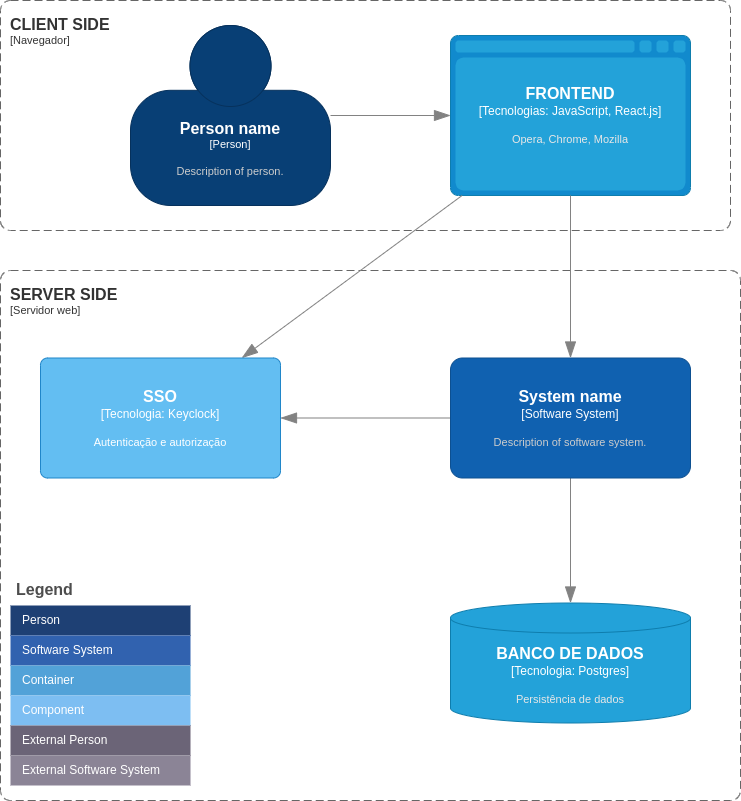

The diagram above was exported from draw.io. Its source (the exported page's mxGraphModel, read from the mxfile embedded in the PNG):
<mxGraphModel dx="2800" dy="1053" grid="1" gridSize="10" guides="1" tooltips="1" connect="1" arrows="1" fold="1" page="1" pageScale="1" pageWidth="827" pageHeight="1169" math="0" shadow="0">
  <root>
    <mxCell id="0" />
    <mxCell id="1" parent="0" />
    <object placeholders="1" c4Type="Relationship" id="4MFvpouM35pNqO39RLHE-3">
      <mxCell style="endArrow=blockThin;html=1;fontSize=10;fontColor=#404040;strokeWidth=1;endFill=1;strokeColor=#828282;elbow=vertical;metaEdit=1;endSize=14;startSize=14;jumpStyle=arc;jumpSize=16;rounded=0;edgeStyle=orthogonalEdgeStyle;" edge="1" parent="1" source="4MFvpouM35pNqO39RLHE-4" target="4MFvpouM35pNqO39RLHE-6">
        <mxGeometry width="240" relative="1" as="geometry">
          <mxPoint x="556" y="195" as="sourcePoint" />
          <mxPoint x="740" y="120" as="targetPoint" />
        </mxGeometry>
      </mxCell>
    </object>
    <object placeholders="1" c4Name="Person name" c4Type="Person" c4Description="Description of person." label="&lt;font style=&quot;font-size: 16px&quot;&gt;&lt;b&gt;%c4Name%&lt;/b&gt;&lt;/font&gt;&lt;div&gt;[%c4Type%]&lt;/div&gt;&lt;br&gt;&lt;div&gt;&lt;font style=&quot;font-size: 11px&quot;&gt;&lt;font color=&quot;#cccccc&quot;&gt;%c4Description%&lt;/font&gt;&lt;/div&gt;" id="4MFvpouM35pNqO39RLHE-4">
      <mxCell style="html=1;fontSize=11;dashed=0;whiteSpace=wrap;fillColor=#083F75;strokeColor=#06315C;fontColor=#ffffff;shape=mxgraph.c4.person2;align=center;metaEdit=1;points=[[0.5,0,0],[1,0.5,0],[1,0.75,0],[0.75,1,0],[0.5,1,0],[0.25,1,0],[0,0.75,0],[0,0.5,0]];resizable=0;" vertex="1" parent="1">
        <mxGeometry x="160" y="55" width="200" height="180" as="geometry" />
      </mxCell>
    </object>
    <object placeholders="1" c4Name="SERVER SIDE" c4Type="ContainerScopeBoundary" c4Application="Servidor web" label="&lt;font style=&quot;font-size: 16px&quot;&gt;&lt;b&gt;&lt;div style=&quot;text-align: left&quot;&gt;%c4Name%&lt;/div&gt;&lt;/b&gt;&lt;/font&gt;&lt;div style=&quot;text-align: left&quot;&gt;[%c4Application%]&lt;/div&gt;" id="4MFvpouM35pNqO39RLHE-5">
      <mxCell style="rounded=1;fontSize=11;whiteSpace=wrap;html=1;dashed=1;arcSize=20;fillColor=none;strokeColor=#666666;fontColor=#333333;labelBackgroundColor=none;align=left;verticalAlign=top;labelBorderColor=none;spacingTop=0;spacing=10;dashPattern=8 4;metaEdit=1;rotatable=0;perimeter=rectanglePerimeter;noLabel=0;labelPadding=0;allowArrows=0;connectable=0;expand=0;recursiveResize=0;editable=1;pointerEvents=0;absoluteArcSize=1;points=[[0.25,0,0],[0.5,0,0],[0.75,0,0],[1,0.25,0],[1,0.5,0],[1,0.75,0],[0.75,1,0],[0.5,1,0],[0.25,1,0],[0,0.75,0],[0,0.5,0],[0,0.25,0]];" vertex="1" parent="1">
        <mxGeometry x="30" y="300" width="740" height="530" as="geometry" />
      </mxCell>
    </object>
    <object placeholders="1" c4Type="FRONTEND" c4Container="Tecnologias" c4Technology="JavaScript, React.js" c4Description="Opera, Chrome, Mozilla" label="&lt;font style=&quot;font-size: 16px&quot;&gt;&lt;b&gt;%c4Type%&lt;/b&gt;&lt;/font&gt;&lt;div&gt;[%c4Container%:&amp;nbsp;%c4Technology%]&lt;/div&gt;&lt;br&gt;&lt;div&gt;&lt;font style=&quot;font-size: 11px&quot;&gt;&lt;font color=&quot;#E6E6E6&quot;&gt;%c4Description%&lt;/font&gt;&lt;/div&gt;" id="4MFvpouM35pNqO39RLHE-6">
      <mxCell style="shape=mxgraph.c4.webBrowserContainer2;whiteSpace=wrap;html=1;boundedLbl=1;rounded=0;labelBackgroundColor=none;strokeColor=#118ACD;fillColor=#23A2D9;strokeColor=#118ACD;strokeColor2=#0E7DAD;fontSize=12;fontColor=#ffffff;align=center;metaEdit=1;points=[[0.5,0,0],[1,0.25,0],[1,0.5,0],[1,0.75,0],[0.5,1,0],[0,0.75,0],[0,0.5,0],[0,0.25,0]];resizable=0;" vertex="1" parent="1">
        <mxGeometry x="480" y="65" width="240" height="160" as="geometry" />
      </mxCell>
    </object>
    <object placeholders="1" c4Name="CLIENT SIDE" c4Type="Lado do cliente" c4Application="Navegador" label="&lt;font style=&quot;font-size: 16px&quot;&gt;&lt;b&gt;&lt;div style=&quot;text-align: left&quot;&gt;%c4Name%&lt;/div&gt;&lt;/b&gt;&lt;/font&gt;&lt;div style=&quot;text-align: left&quot;&gt;[%c4Application%]&lt;/div&gt;" id="4MFvpouM35pNqO39RLHE-7">
      <mxCell style="rounded=1;fontSize=11;whiteSpace=wrap;html=1;dashed=1;arcSize=20;fillColor=none;strokeColor=#666666;fontColor=#333333;labelBackgroundColor=none;align=left;verticalAlign=top;labelBorderColor=none;spacingTop=0;spacing=10;dashPattern=8 4;metaEdit=1;rotatable=0;perimeter=rectanglePerimeter;noLabel=0;labelPadding=0;allowArrows=0;connectable=0;expand=0;recursiveResize=0;editable=1;pointerEvents=0;absoluteArcSize=1;points=[[0.25,0,0],[0.5,0,0],[0.75,0,0],[1,0.25,0],[1,0.5,0],[1,0.75,0],[0.75,1,0],[0.5,1,0],[0.25,1,0],[0,0.75,0],[0,0.5,0],[0,0.25,0]];" vertex="1" parent="1">
        <mxGeometry x="30" y="30" width="730" height="230" as="geometry" />
      </mxCell>
    </object>
    <object placeholders="1" c4Type="BANCO DE DADOS" c4Container="Tecnologia" c4Technology="Postgres" c4Description="Persistência de dados" label="&lt;font style=&quot;font-size: 16px&quot;&gt;&lt;b&gt;%c4Type%&lt;/b&gt;&lt;/font&gt;&lt;div&gt;[%c4Container%:&amp;nbsp;%c4Technology%]&lt;/div&gt;&lt;br&gt;&lt;div&gt;&lt;font style=&quot;font-size: 11px&quot;&gt;&lt;font color=&quot;#E6E6E6&quot;&gt;%c4Description%&lt;/font&gt;&lt;/div&gt;" id="4MFvpouM35pNqO39RLHE-9">
      <mxCell style="shape=cylinder3;size=15;whiteSpace=wrap;html=1;boundedLbl=1;rounded=0;labelBackgroundColor=none;fillColor=#23A2D9;fontSize=12;fontColor=#ffffff;align=center;strokeColor=#0E7DAD;metaEdit=1;points=[[0.5,0,0],[1,0.25,0],[1,0.5,0],[1,0.75,0],[0.5,1,0],[0,0.75,0],[0,0.5,0],[0,0.25,0]];resizable=0;" vertex="1" parent="1">
        <mxGeometry x="480" y="632.5" width="240" height="120" as="geometry" />
      </mxCell>
    </object>
    <object placeholders="1" c4Type="Relationship" id="4MFvpouM35pNqO39RLHE-12">
      <mxCell style="endArrow=blockThin;html=1;fontSize=10;fontColor=#404040;strokeWidth=1;endFill=1;strokeColor=#828282;elbow=vertical;metaEdit=1;endSize=14;startSize=14;jumpStyle=arc;jumpSize=16;rounded=0;edgeStyle=orthogonalEdgeStyle;" edge="1" parent="1" source="4MFvpouM35pNqO39RLHE-30" target="4MFvpouM35pNqO39RLHE-9">
        <mxGeometry width="240" relative="1" as="geometry">
          <mxPoint x="620.0000000000005" y="557.5" as="sourcePoint" />
          <mxPoint x="340" y="697.5" as="targetPoint" />
        </mxGeometry>
      </mxCell>
    </object>
    <object placeholders="1" c4Type="Relationship" id="4MFvpouM35pNqO39RLHE-13">
      <mxCell style="endArrow=blockThin;html=1;fontSize=10;fontColor=#404040;strokeWidth=1;endFill=1;strokeColor=#828282;elbow=vertical;metaEdit=1;endSize=14;startSize=14;jumpStyle=arc;jumpSize=16;rounded=0;edgeStyle=orthogonalEdgeStyle;" edge="1" parent="1" source="4MFvpouM35pNqO39RLHE-6" target="4MFvpouM35pNqO39RLHE-30">
        <mxGeometry width="240" relative="1" as="geometry">
          <mxPoint x="910" y="170" as="sourcePoint" />
          <mxPoint x="670" y="350" as="targetPoint" />
        </mxGeometry>
      </mxCell>
    </object>
    <object placeholders="1" c4Type="Relationship" id="4MFvpouM35pNqO39RLHE-14">
      <mxCell style="endArrow=blockThin;html=1;fontSize=10;fontColor=#404040;strokeWidth=1;endFill=1;strokeColor=#828282;elbow=vertical;metaEdit=1;endSize=14;startSize=14;jumpStyle=arc;jumpSize=16;rounded=0;edgeStyle=orthogonalEdgeStyle;" edge="1" parent="1" target="4MFvpouM35pNqO39RLHE-16" source="4MFvpouM35pNqO39RLHE-30">
        <mxGeometry width="240" relative="1" as="geometry">
          <mxPoint x="440" y="467.5" as="sourcePoint" />
          <mxPoint x="410" y="467.5000000000002" as="targetPoint" />
        </mxGeometry>
      </mxCell>
    </object>
    <object placeholders="1" c4Type="Relationship" id="4MFvpouM35pNqO39RLHE-15">
      <mxCell style="endArrow=blockThin;html=1;fontSize=10;fontColor=#404040;strokeWidth=1;endFill=1;strokeColor=#828282;elbow=vertical;metaEdit=1;endSize=14;startSize=14;jumpStyle=arc;jumpSize=16;rounded=0;" edge="1" parent="1" source="4MFvpouM35pNqO39RLHE-6" target="4MFvpouM35pNqO39RLHE-16">
        <mxGeometry width="240" relative="1" as="geometry">
          <mxPoint x="580" y="420" as="sourcePoint" />
          <mxPoint x="465.51724137931024" y="350" as="targetPoint" />
        </mxGeometry>
      </mxCell>
    </object>
    <object placeholders="1" c4Name="SSO" c4Type="Tecnologia" c4Technology="Keyclock" c4Description="Autenticação e autorização" label="&lt;font style=&quot;font-size: 16px&quot;&gt;&lt;b&gt;%c4Name%&lt;/b&gt;&lt;/font&gt;&lt;div&gt;[%c4Type%: %c4Technology%]&lt;/div&gt;&lt;br&gt;&lt;div&gt;&lt;font style=&quot;font-size: 11px&quot;&gt;%c4Description%&lt;/font&gt;&lt;/div&gt;" id="4MFvpouM35pNqO39RLHE-16">
      <mxCell style="rounded=1;whiteSpace=wrap;html=1;labelBackgroundColor=none;fillColor=#63BEF2;fontColor=#ffffff;align=center;arcSize=6;strokeColor=#2086C9;metaEdit=1;resizable=0;points=[[0.25,0,0],[0.5,0,0],[0.75,0,0],[1,0.25,0],[1,0.5,0],[1,0.75,0],[0.75,1,0],[0.5,1,0],[0.25,1,0],[0,0.75,0],[0,0.5,0],[0,0.25,0]];" vertex="1" parent="1">
        <mxGeometry x="70" y="387.5" width="240" height="120" as="geometry" />
      </mxCell>
    </object>
    <mxCell id="4MFvpouM35pNqO39RLHE-17" value="Legend" style="shape=table;startSize=30;container=1;collapsible=0;childLayout=tableLayout;fontSize=16;align=left;verticalAlign=top;fillColor=none;strokeColor=none;fontColor=#4D4D4D;fontStyle=1;spacingLeft=6;spacing=0;resizable=0;" vertex="1" parent="1">
      <mxGeometry x="40" y="605" width="180" height="210" as="geometry" />
    </mxCell>
    <mxCell id="4MFvpouM35pNqO39RLHE-18" value="" style="shape=tableRow;horizontal=0;startSize=0;swimlaneHead=0;swimlaneBody=0;strokeColor=inherit;top=0;left=0;bottom=0;right=0;collapsible=0;dropTarget=0;fillColor=none;points=[[0,0.5],[1,0.5]];portConstraint=eastwest;fontSize=12;" vertex="1" parent="4MFvpouM35pNqO39RLHE-17">
      <mxGeometry y="30" width="180" height="30" as="geometry" />
    </mxCell>
    <mxCell id="4MFvpouM35pNqO39RLHE-19" value="Person" style="shape=partialRectangle;html=1;whiteSpace=wrap;connectable=0;strokeColor=inherit;overflow=hidden;fillColor=#1E4074;top=0;left=0;bottom=0;right=0;pointerEvents=1;fontSize=12;align=left;fontColor=#FFFFFF;gradientColor=none;spacingLeft=10;spacingRight=4;" vertex="1" parent="4MFvpouM35pNqO39RLHE-18">
      <mxGeometry width="180" height="30" as="geometry">
        <mxRectangle width="180" height="30" as="alternateBounds" />
      </mxGeometry>
    </mxCell>
    <mxCell id="4MFvpouM35pNqO39RLHE-20" value="" style="shape=tableRow;horizontal=0;startSize=0;swimlaneHead=0;swimlaneBody=0;strokeColor=inherit;top=0;left=0;bottom=0;right=0;collapsible=0;dropTarget=0;fillColor=none;points=[[0,0.5],[1,0.5]];portConstraint=eastwest;fontSize=12;" vertex="1" parent="4MFvpouM35pNqO39RLHE-17">
      <mxGeometry y="60" width="180" height="30" as="geometry" />
    </mxCell>
    <mxCell id="4MFvpouM35pNqO39RLHE-21" value="Software System" style="shape=partialRectangle;html=1;whiteSpace=wrap;connectable=0;strokeColor=inherit;overflow=hidden;fillColor=#3162AF;top=0;left=0;bottom=0;right=0;pointerEvents=1;fontSize=12;align=left;fontColor=#FFFFFF;gradientColor=none;spacingLeft=10;spacingRight=4;" vertex="1" parent="4MFvpouM35pNqO39RLHE-20">
      <mxGeometry width="180" height="30" as="geometry">
        <mxRectangle width="180" height="30" as="alternateBounds" />
      </mxGeometry>
    </mxCell>
    <mxCell id="4MFvpouM35pNqO39RLHE-22" value="" style="shape=tableRow;horizontal=0;startSize=0;swimlaneHead=0;swimlaneBody=0;strokeColor=inherit;top=0;left=0;bottom=0;right=0;collapsible=0;dropTarget=0;fillColor=none;points=[[0,0.5],[1,0.5]];portConstraint=eastwest;fontSize=12;" vertex="1" parent="4MFvpouM35pNqO39RLHE-17">
      <mxGeometry y="90" width="180" height="30" as="geometry" />
    </mxCell>
    <mxCell id="4MFvpouM35pNqO39RLHE-23" value="Container" style="shape=partialRectangle;html=1;whiteSpace=wrap;connectable=0;strokeColor=inherit;overflow=hidden;fillColor=#52a2d8;top=0;left=0;bottom=0;right=0;pointerEvents=1;fontSize=12;align=left;fontColor=#FFFFFF;gradientColor=none;spacingLeft=10;spacingRight=4;" vertex="1" parent="4MFvpouM35pNqO39RLHE-22">
      <mxGeometry width="180" height="30" as="geometry">
        <mxRectangle width="180" height="30" as="alternateBounds" />
      </mxGeometry>
    </mxCell>
    <mxCell id="4MFvpouM35pNqO39RLHE-24" value="" style="shape=tableRow;horizontal=0;startSize=0;swimlaneHead=0;swimlaneBody=0;strokeColor=inherit;top=0;left=0;bottom=0;right=0;collapsible=0;dropTarget=0;fillColor=none;points=[[0,0.5],[1,0.5]];portConstraint=eastwest;fontSize=12;" vertex="1" parent="4MFvpouM35pNqO39RLHE-17">
      <mxGeometry y="120" width="180" height="30" as="geometry" />
    </mxCell>
    <mxCell id="4MFvpouM35pNqO39RLHE-25" value="Component" style="shape=partialRectangle;html=1;whiteSpace=wrap;connectable=0;strokeColor=inherit;overflow=hidden;fillColor=#7dbef2;top=0;left=0;bottom=0;right=0;pointerEvents=1;fontSize=12;align=left;fontColor=#FFFFFF;gradientColor=none;spacingLeft=10;spacingRight=4;" vertex="1" parent="4MFvpouM35pNqO39RLHE-24">
      <mxGeometry width="180" height="30" as="geometry">
        <mxRectangle width="180" height="30" as="alternateBounds" />
      </mxGeometry>
    </mxCell>
    <mxCell id="4MFvpouM35pNqO39RLHE-26" value="" style="shape=tableRow;horizontal=0;startSize=0;swimlaneHead=0;swimlaneBody=0;strokeColor=inherit;top=0;left=0;bottom=0;right=0;collapsible=0;dropTarget=0;fillColor=none;points=[[0,0.5],[1,0.5]];portConstraint=eastwest;fontSize=12;" vertex="1" parent="4MFvpouM35pNqO39RLHE-17">
      <mxGeometry y="150" width="180" height="30" as="geometry" />
    </mxCell>
    <mxCell id="4MFvpouM35pNqO39RLHE-27" value="External Person" style="shape=partialRectangle;html=1;whiteSpace=wrap;connectable=0;strokeColor=inherit;overflow=hidden;fillColor=#6b6477;top=0;left=0;bottom=0;right=0;pointerEvents=1;fontSize=12;align=left;fontColor=#FFFFFF;gradientColor=none;spacingLeft=10;spacingRight=4;" vertex="1" parent="4MFvpouM35pNqO39RLHE-26">
      <mxGeometry width="180" height="30" as="geometry">
        <mxRectangle width="180" height="30" as="alternateBounds" />
      </mxGeometry>
    </mxCell>
    <mxCell id="4MFvpouM35pNqO39RLHE-28" value="" style="shape=tableRow;horizontal=0;startSize=0;swimlaneHead=0;swimlaneBody=0;strokeColor=inherit;top=0;left=0;bottom=0;right=0;collapsible=0;dropTarget=0;fillColor=none;points=[[0,0.5],[1,0.5]];portConstraint=eastwest;fontSize=12;" vertex="1" parent="4MFvpouM35pNqO39RLHE-17">
      <mxGeometry y="180" width="180" height="30" as="geometry" />
    </mxCell>
    <mxCell id="4MFvpouM35pNqO39RLHE-29" value="External Software System" style="shape=partialRectangle;html=1;whiteSpace=wrap;connectable=0;strokeColor=inherit;overflow=hidden;fillColor=#8b8496;top=0;left=0;bottom=0;right=0;pointerEvents=1;fontSize=12;align=left;fontColor=#FFFFFF;gradientColor=none;spacingLeft=10;spacingRight=4;" vertex="1" parent="4MFvpouM35pNqO39RLHE-28">
      <mxGeometry width="180" height="30" as="geometry">
        <mxRectangle width="180" height="30" as="alternateBounds" />
      </mxGeometry>
    </mxCell>
    <object placeholders="1" c4Name="System name" c4Type="Software System" c4Description="Description of software system." label="&lt;font style=&quot;font-size: 16px&quot;&gt;&lt;b&gt;%c4Name%&lt;/b&gt;&lt;/font&gt;&lt;div&gt;[%c4Type%]&lt;/div&gt;&lt;br&gt;&lt;div&gt;&lt;font style=&quot;font-size: 11px&quot;&gt;&lt;font color=&quot;#cccccc&quot;&gt;%c4Description%&lt;/font&gt;&lt;/div&gt;" id="4MFvpouM35pNqO39RLHE-30">
      <mxCell style="rounded=1;whiteSpace=wrap;html=1;labelBackgroundColor=none;fillColor=#1061B0;fontColor=#ffffff;align=center;arcSize=10;strokeColor=#0D5091;metaEdit=1;resizable=0;points=[[0.25,0,0],[0.5,0,0],[0.75,0,0],[1,0.25,0],[1,0.5,0],[1,0.75,0],[0.75,1,0],[0.5,1,0],[0.25,1,0],[0,0.75,0],[0,0.5,0],[0,0.25,0]];" vertex="1" parent="1">
        <mxGeometry x="480" y="387.5" width="240" height="120" as="geometry" />
      </mxCell>
    </object>
  </root>
</mxGraphModel>